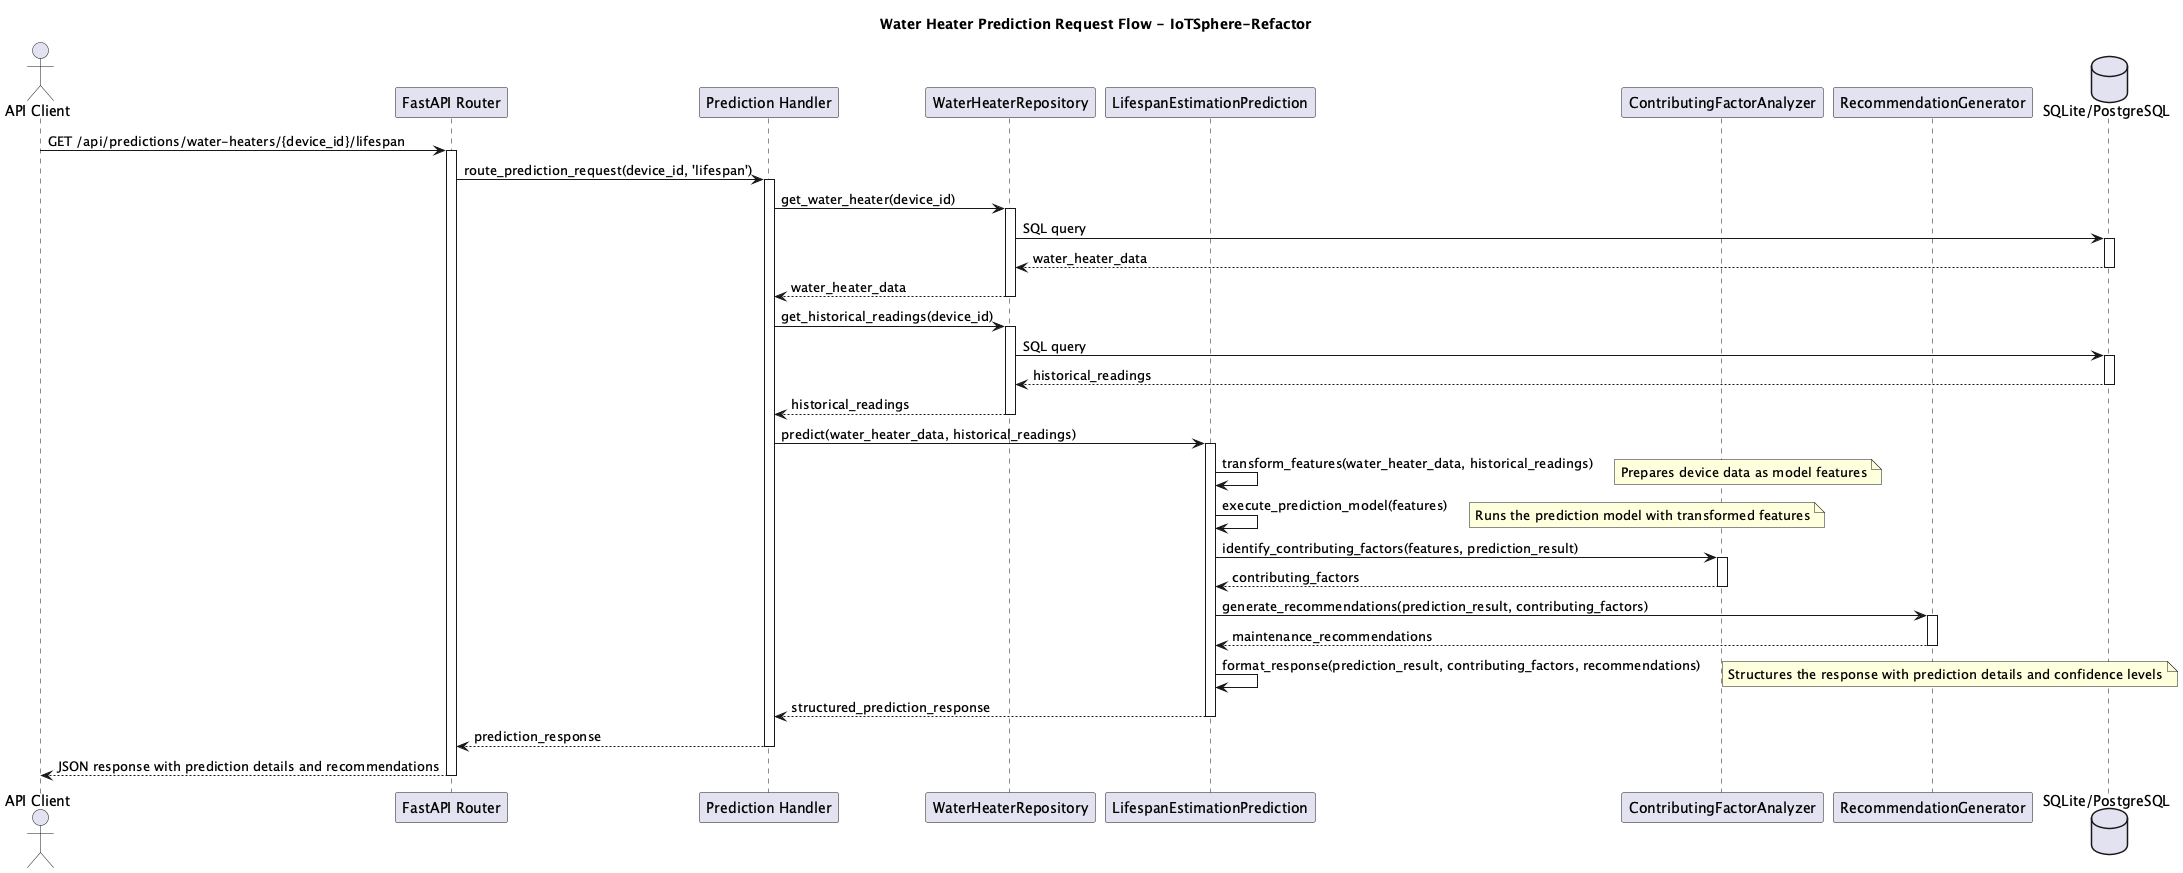

The diagram above was rendered by PlantUML. Its source (embedded in the PNG):
@startuml Water Heater Prediction Sequence
title "Water Heater Prediction Request Flow - IoTSphere-Refactor"

actor "API Client" as client
participant "FastAPI Router" as router
participant "Prediction Handler" as handler
participant "WaterHeaterRepository" as repository
participant "LifespanEstimationPrediction" as lifespan
participant "ContributingFactorAnalyzer" as factors
participant "RecommendationGenerator" as recommendations
database "SQLite/PostgreSQL" as database

client -> router: GET /api/predictions/water-heaters/{device_id}/lifespan
activate router

router -> handler: route_prediction_request(device_id, 'lifespan')
activate handler

handler -> repository: get_water_heater(device_id)
activate repository
repository -> database: SQL query
activate database
database --> repository: water_heater_data
deactivate database
repository --> handler: water_heater_data
deactivate repository

handler -> repository: get_historical_readings(device_id)
activate repository
repository -> database: SQL query
activate database
database --> repository: historical_readings
deactivate database
repository --> handler: historical_readings
deactivate repository

handler -> lifespan: predict(water_heater_data, historical_readings)
activate lifespan

lifespan -> lifespan: transform_features(water_heater_data, historical_readings)
note right: Prepares device data as model features

lifespan -> lifespan: execute_prediction_model(features)
note right: Runs the prediction model with transformed features

lifespan -> factors: identify_contributing_factors(features, prediction_result)
activate factors
factors --> lifespan: contributing_factors
deactivate factors

lifespan -> recommendations: generate_recommendations(prediction_result, contributing_factors)
activate recommendations
recommendations --> lifespan: maintenance_recommendations
deactivate recommendations

lifespan -> lifespan: format_response(prediction_result, contributing_factors, recommendations)
note right: Structures the response with prediction details and confidence levels

lifespan --> handler: structured_prediction_response
deactivate lifespan

handler --> router: prediction_response
deactivate handler

router --> client: JSON response with prediction details and recommendations
deactivate router

@enduml